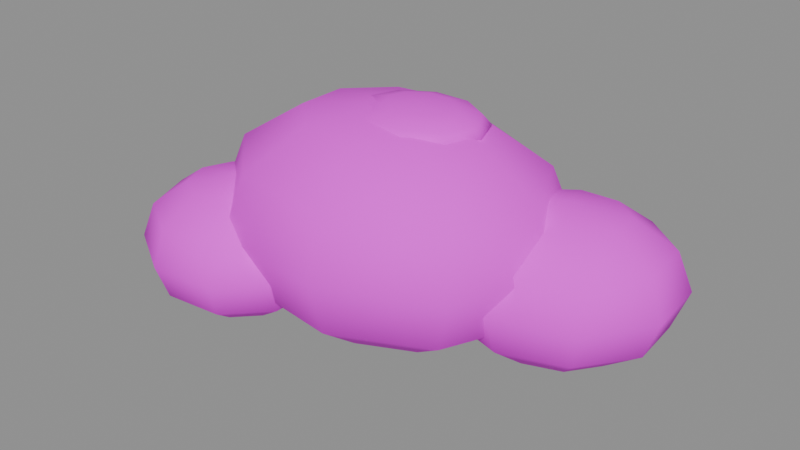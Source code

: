 # Source: deco_rock.blend  (saved by Blender 5.2.45; exported with 4.5.12 LTS)
import bpy
from mathutils import Matrix  # noqa: F401  (used for matrix-valued properties, if any)

bpy.ops.wm.read_factory_settings(use_empty=True)
scene = bpy.context.scene
scene.name = 'Scene'

# ---- images (referenced by path relative to the original .blend; pixels are not part of the script)
import os
ASSET_DIR = os.environ.get("B2B_ASSET_DIR", "")  # directory of the original .blend (textures are referenced by path, not embedded)
HERE = os.path.dirname(os.path.abspath(__file__))  # packed textures are extracted next to this script under _unpacked/

def load_image(name, relpath, width, height, colorspace="sRGB"):
    """Load a texture the original file referenced (path relative to the .blend, or extracted next to this script)."""
    p = next((c for c in (os.path.join(HERE, relpath), os.path.join(ASSET_DIR, relpath)) if relpath and os.path.exists(c)), "")
    if p:
        img = bpy.data.images.load(p, check_existing=True)
        img.name = name
    else:  # same state as the original file: an image datablock whose file is absent (Cycles renders it pink)
        img = bpy.data.images.new(name, width, height)
        img.source = "FILE"
        img.filepath = "//" + (relpath or name)
    img.colorspace_settings.name = colorspace
    return img
img_palette_png = load_image('palette.png', 'palette.png', 1024, 1024, 'sRGB')

# ---- materials (node trees are filled in below, after node groups)
mat_mat_palette = bpy.data.materials.new('mat_palette')

# ---- material node trees
mat_mat_palette.use_nodes = True; mat_mat_palette.node_tree.nodes.clear()
_N = mat_mat_palette.node_tree.nodes; _L = mat_mat_palette.node_tree.links
n0 = _N.new('ShaderNodeBsdfPrincipled'); n0.name = 'Principled BSDF'; n0.location = (-200, 100)
n0.inputs[2].default_value = 0.9
n0.inputs[10].default_value = 0.005
n1 = _N.new('ShaderNodeOutputMaterial'); n1.name = 'Material Output'; n1.location = (200, 100)
n2 = _N.new('ShaderNodeTexImage'); n2.name = 'Image Texture'; n2.location = (0, 0)
n2.image = img_palette_png
n2.extension = 'EXTEND'
_L.new(n0.outputs[0], n1.inputs[0])
_L.new(n2.outputs[0], n0.inputs[0])
n1.is_active_output = True

# ---- meshes
me_deco_rock = bpy.data.meshes.new('deco_rock')
me_deco_rock.from_pydata([(0.0, 0.0, -0.15), (0.4, 0.0, -0.08301), (0.3064, 0.2089, -0.08301), (0.06946, 0.3201, -0.08301), (-0.2, 0.2815, -0.08301), (-0.3759, 0.1112, -0.08301), (-0.3759, -0.1112, -0.08301), (-0.2, -0.2815, -0.08301), (0.06946, -0.3201, -0.08301), (0.3064, -0.2089, -0.08301), (0.6928, 0.0, 0.1), (0.5307, 0.3618, 0.1), (0.1203, 0.5544, 0.1), (-0.3464, 0.4875, 0.1), (-0.651, 0.1925, 0.1), (-0.651, -0.1925, 0.1), (-0.3464, -0.4875, 0.1), (0.1203, -0.5544, 0.1), (0.5307, -0.3618, 0.1), (0.8, 0.0, 0.35), (0.6128, 0.4178, 0.35), (0.1389, 0.6401, 0.35), (-0.4, 0.5629, 0.35), (-0.7518, 0.2223, 0.35), (-0.7518, -0.2223, 0.35), (-0.4, -0.5629, 0.35), (0.1389, -0.6401, 0.35), (0.6128, -0.4178, 0.35), (0.6928, 0.0, 0.6), (0.5307, 0.3618, 0.6), (0.1203, 0.5544, 0.6), (-0.3464, 0.4875, 0.6), (-0.651, 0.1925, 0.6), (-0.651, -0.1925, 0.6), (-0.3464, -0.4875, 0.6), (0.1203, -0.5544, 0.6), (0.5307, -0.3618, 0.6), (0.4, 0.0, 0.783), (0.3064, 0.2089, 0.783), (0.06946, 0.3201, 0.783), (-0.2, 0.2815, 0.783), (-0.3759, 0.1112, 0.783), (-0.3759, -0.1112, 0.783), (-0.2, -0.2815, 0.783), (0.06946, -0.3201, 0.783), (0.3064, -0.2089, 0.783), (0.0, 0.0, 0.85), (0.7, 0.2, -0.12), (0.9207, 0.3174, -0.07445), (0.8057, 0.4091, -0.07445), (0.6412, 0.403, -0.07445), (0.5043, 0.3019, -0.07445), (0.4589, 0.1531, -0.07445), (0.5263, 0.02629, -0.07445), (0.675, -0.01926, -0.07445), (0.8354, 0.03778, -0.07445), (0.9325, 0.1707, -0.07445), (1.082, 0.4033, 0.05), (0.8831, 0.5622, 0.05), (0.5982, 0.5516, 0.05), (0.361, 0.3765, 0.05), (0.2823, 0.1188, 0.05), (0.3991, -0.1009, 0.05), (0.6567, -0.1798, 0.05), (0.9346, -0.08098, 0.05), (1.103, 0.1493, 0.05), (1.141, 0.4347, 0.22), (0.9114, 0.6182, 0.22), (0.5825, 0.606, 0.22), (0.3085, 0.4038, 0.22), (0.2177, 0.1063, 0.22), (0.3526, -0.1474, 0.22), (0.65, -0.2385, 0.22), (0.9708, -0.1244, 0.22), (1.165, 0.1414, 0.22), (1.082, 0.4033, 0.39), (0.8831, 0.5622, 0.39), (0.5982, 0.5516, 0.39), (0.361, 0.3765, 0.39), (0.2823, 0.1188, 0.39), (0.3991, -0.1009, 0.39), (0.6567, -0.1798, 0.39), (0.9346, -0.08098, 0.39), (1.103, 0.1493, 0.39), (0.9207, 0.3174, 0.5144), (0.8057, 0.4091, 0.5144), (0.6412, 0.403, 0.5144), (0.5043, 0.3019, 0.5144), (0.4589, 0.1531, 0.5144), (0.5263, 0.02629, 0.5144), (0.675, -0.01926, 0.5144), (0.8354, 0.03778, 0.5144), (0.9325, 0.1707, 0.5144), (0.7, 0.2, 0.56), (-0.55, -0.35, -0.1), (-0.3414, -0.4343, -0.05981), (-0.342, -0.2954, -0.05981), (-0.44, -0.182, -0.05981), (-0.5894, -0.1473, -0.05981), (-0.7204, -0.2074, -0.05981), (-0.7717, -0.3342, -0.05981), (-0.7192, -0.4684, -0.05981), (-0.5876, -0.5473, -0.05981), (-0.4383, -0.5338, -0.05981), (-0.1887, -0.496, 0.05), (-0.1898, -0.2554, 0.05), (-0.3595, -0.05904, 0.05), (-0.6183, 0.001149, 0.05), (-0.8452, -0.103, 0.05), (-0.9339, -0.3227, 0.05), (-0.843, -0.5552, 0.05), (-0.6151, -0.6917, 0.05), (-0.3566, -0.6683, 0.05), (-0.1328, -0.5186, 0.2), (-0.1341, -0.2407, 0.2), (-0.33, -0.01403, 0.2), (-0.6288, 0.05547, 0.2), (-0.8908, -0.06475, 0.2), (-0.9933, -0.3184, 0.2), (-0.8884, -0.5869, 0.2), (-0.6251, -0.7445, 0.2), (-0.3267, -0.7175, 0.2), (-0.1887, -0.496, 0.35), (-0.1898, -0.2554, 0.35), (-0.3595, -0.05904, 0.35), (-0.6183, 0.001149, 0.35), (-0.8452, -0.103, 0.35), (-0.9339, -0.3227, 0.35), (-0.843, -0.5552, 0.35), (-0.6151, -0.6917, 0.35), (-0.3566, -0.6683, 0.35), (-0.3414, -0.4343, 0.4598), (-0.342, -0.2954, 0.4598), (-0.44, -0.182, 0.4598), (-0.5894, -0.1473, 0.4598), (-0.7204, -0.2074, 0.4598), (-0.7717, -0.3342, 0.4598), (-0.7192, -0.4684, 0.4598), (-0.5876, -0.5473, 0.4598), (-0.4383, -0.5338, 0.4598), (-0.55, -0.35, 0.5), (0.1, 0.05, 0.7), (0.25, 0.05, 0.7107), (0.2214, 0.1235, 0.7107), (0.1464, 0.1689, 0.7107), (0.05365, 0.1689, 0.7107), (-0.02135, 0.1235, 0.7107), (-0.05, 0.05, 0.7107), (-0.02135, -0.02347, 0.7107), (0.05365, -0.06888, 0.7107), (0.1464, -0.06888, 0.7107), (0.2214, -0.02347, 0.7107), (0.3598, 0.05, 0.74), (0.3102, 0.1773, 0.74), (0.1803, 0.2559, 0.74), (0.01972, 0.2559, 0.74), (-0.1102, 0.1773, 0.74), (-0.1598, 0.05, 0.74), (-0.1102, -0.07726, 0.74), (0.01972, -0.1559, 0.74), (0.1803, -0.1559, 0.74), (0.3102, -0.07726, 0.74), (0.4, 0.05, 0.78), (0.3427, 0.1969, 0.78), (0.1927, 0.2878, 0.78), (0.007295, 0.2878, 0.78), (-0.1427, 0.1969, 0.78), (-0.2, 0.05, 0.78), (-0.1427, -0.09695, 0.78), (0.007295, -0.1878, 0.78), (0.1927, -0.1878, 0.78), (0.3427, -0.09695, 0.78), (0.3598, 0.05, 0.82), (0.3102, 0.1773, 0.82), (0.1803, 0.2559, 0.82), (0.01972, 0.2559, 0.82), (-0.1102, 0.1773, 0.82), (-0.1598, 0.05, 0.82), (-0.1102, -0.07726, 0.82), (0.01972, -0.1559, 0.82), (0.1803, -0.1559, 0.82), (0.3102, -0.07726, 0.82), (0.25, 0.05, 0.8493), (0.2214, 0.1235, 0.8493), (0.1464, 0.1689, 0.8493), (0.05365, 0.1689, 0.8493), (-0.02135, 0.1235, 0.8493), (-0.05, 0.05, 0.8493), (-0.02135, -0.02347, 0.8493), (0.05365, -0.06888, 0.8493), (0.1464, -0.06888, 0.8493), (0.2214, -0.02347, 0.8493), (0.1, 0.05, 0.86)], [], [(0, 2, 1), (0, 3, 2), (0, 4, 3), (0, 5, 4), (0, 6, 5), (0, 7, 6), (0, 8, 7), (0, 9, 8), (0, 1, 9), (1, 2, 11, 10), (2, 3, 12, 11), (3, 4, 13, 12), (4, 5, 14, 13), (5, 6, 15, 14), (6, 7, 16, 15), (7, 8, 17, 16), (8, 9, 18, 17), (9, 1, 10, 18), (10, 11, 20, 19), (11, 12, 21, 20), (12, 13, 22, 21), (13, 14, 23, 22), (14, 15, 24, 23), (15, 16, 25, 24), (16, 17, 26, 25), (17, 18, 27, 26), (18, 10, 19, 27), (19, 20, 29, 28), (20, 21, 30, 29), (21, 22, 31, 30), (22, 23, 32, 31), (23, 24, 33, 32), (24, 25, 34, 33), (25, 26, 35, 34), (26, 27, 36, 35), (27, 19, 28, 36), (28, 29, 38, 37), (29, 30, 39, 38), (30, 31, 40, 39), (31, 32, 41, 40), (32, 33, 42, 41), (33, 34, 43, 42), (34, 35, 44, 43), (35, 36, 45, 44), (36, 28, 37, 45), (37, 38, 46), (38, 39, 46), (39, 40, 46), (40, 41, 46), (41, 42, 46), (42, 43, 46), (43, 44, 46), (44, 45, 46), (45, 37, 46), (47, 49, 48), (47, 50, 49), (47, 51, 50), (47, 52, 51), (47, 53, 52), (47, 54, 53), (47, 55, 54), (47, 56, 55), (47, 48, 56), (48, 49, 58, 57), (49, 50, 59, 58), (50, 51, 60, 59), (51, 52, 61, 60), (52, 53, 62, 61), (53, 54, 63, 62), (54, 55, 64, 63), (55, 56, 65, 64), (56, 48, 57, 65), (57, 58, 67, 66), (58, 59, 68, 67), (59, 60, 69, 68), (60, 61, 70, 69), (61, 62, 71, 70), (62, 63, 72, 71), (63, 64, 73, 72), (64, 65, 74, 73), (65, 57, 66, 74), (66, 67, 76, 75), (67, 68, 77, 76), (68, 69, 78, 77), (69, 70, 79, 78), (70, 71, 80, 79), (71, 72, 81, 80), (72, 73, 82, 81), (73, 74, 83, 82), (74, 66, 75, 83), (75, 76, 85, 84), (76, 77, 86, 85), (77, 78, 87, 86), (78, 79, 88, 87), (79, 80, 89, 88), (80, 81, 90, 89), (81, 82, 91, 90), (82, 83, 92, 91), (83, 75, 84, 92), (84, 85, 93), (85, 86, 93), (86, 87, 93), (87, 88, 93), (88, 89, 93), (89, 90, 93), (90, 91, 93), (91, 92, 93), (92, 84, 93), (94, 96, 95), (94, 97, 96), (94, 98, 97), (94, 99, 98), (94, 100, 99), (94, 101, 100), (94, 102, 101), (94, 103, 102), (94, 95, 103), (95, 96, 105, 104), (96, 97, 106, 105), (97, 98, 107, 106), (98, 99, 108, 107), (99, 100, 109, 108), (100, 101, 110, 109), (101, 102, 111, 110), (102, 103, 112, 111), (103, 95, 104, 112), (104, 105, 114, 113), (105, 106, 115, 114), (106, 107, 116, 115), (107, 108, 117, 116), (108, 109, 118, 117), (109, 110, 119, 118), (110, 111, 120, 119), (111, 112, 121, 120), (112, 104, 113, 121), (113, 114, 123, 122), (114, 115, 124, 123), (115, 116, 125, 124), (116, 117, 126, 125), (117, 118, 127, 126), (118, 119, 128, 127), (119, 120, 129, 128), (120, 121, 130, 129), (121, 113, 122, 130), (122, 123, 132, 131), (123, 124, 133, 132), (124, 125, 134, 133), (125, 126, 135, 134), (126, 127, 136, 135), (127, 128, 137, 136), (128, 129, 138, 137), (129, 130, 139, 138), (130, 122, 131, 139), (131, 132, 140), (132, 133, 140), (133, 134, 140), (134, 135, 140), (135, 136, 140), (136, 137, 140), (137, 138, 140), (138, 139, 140), (139, 131, 140), (141, 143, 142), (141, 144, 143), (141, 145, 144), (141, 146, 145), (141, 147, 146), (141, 148, 147), (141, 149, 148), (141, 150, 149), (141, 151, 150), (141, 142, 151), (142, 143, 153, 152), (143, 144, 154, 153), (144, 145, 155, 154), (145, 146, 156, 155), (146, 147, 157, 156), (147, 148, 158, 157), (148, 149, 159, 158), (149, 150, 160, 159), (150, 151, 161, 160), (151, 142, 152, 161), (152, 153, 163, 162), (153, 154, 164, 163), (154, 155, 165, 164), (155, 156, 166, 165), (156, 157, 167, 166), (157, 158, 168, 167), (158, 159, 169, 168), (159, 160, 170, 169), (160, 161, 171, 170), (161, 152, 162, 171), (162, 163, 173, 172), (163, 164, 174, 173), (164, 165, 175, 174), (165, 166, 176, 175), (166, 167, 177, 176), (167, 168, 178, 177), (168, 169, 179, 178), (169, 170, 180, 179), (170, 171, 181, 180), (171, 162, 172, 181), (172, 173, 183, 182), (173, 174, 184, 183), (174, 175, 185, 184), (175, 176, 186, 185), (176, 177, 187, 186), (177, 178, 188, 187), (178, 179, 189, 188), (179, 180, 190, 189), (180, 181, 191, 190), (181, 172, 182, 191), (182, 183, 192), (183, 184, 192), (184, 185, 192), (185, 186, 192), (186, 187, 192), (187, 188, 192), (188, 189, 192), (189, 190, 192), (190, 191, 192), (191, 182, 192)])
me_deco_rock.polygons.foreach_set('use_smooth', [True] * 222)
_uv = me_deco_rock.uv_layers.new(name='UVMap')
_uv.uv.foreach_set('vector', [0.4367, 0.765, 0.4557, 0.7714, 0.4503, 0.7714, 0.4367, 0.765, 0.4522, 0.7714, 0.4557, 0.7714, 0.4367, 0.765, 0.4415, 0.7714, 0.4522, 0.7714, 0.4367, 0.765, 0.4285, 0.7714, 0.4415, 0.7714, 0.4367, 0.765, 0.4193, 0.7714, 0.4285, 0.7714, 0.4367, 0.765, 0.4183, 0.7714, 0.4193, 0.7714, 0.4367, 0.765, 0.4259, 0.7714, 0.4183, 0.7714, 0.4367, 0.765, 0.4385, 0.7714, 0.4259, 0.7714, 0.4367, 0.765, 0.4503, 0.7714, 0.4385, 0.7714, 0.4503, 0.7714, 0.4557, 0.7714, 0.4696, 0.7888, 0.4602, 0.7888, 0.4557, 0.7714, 0.4522, 0.7714, 0.4636, 0.7888, 0.4696, 0.7888, 0.4522, 0.7714, 0.4415, 0.7714, 0.445, 0.7888, 0.4636, 0.7888, 0.4415, 0.7714, 0.4285, 0.7714, 0.4225, 0.7888, 0.445, 0.7888, 0.4285, 0.7714, 0.4193, 0.7714, 0.4066, 0.7888, 0.4225, 0.7888, 0.4193, 0.7714, 0.4183, 0.7714, 0.4048, 0.7888, 0.4066, 0.7888, 0.4183, 0.7714, 0.4259, 0.7714, 0.4179, 0.7888, 0.4048, 0.7888, 0.4259, 0.7714, 0.4385, 0.7714, 0.4398, 0.7888, 0.4179, 0.7888, 0.4385, 0.7714, 0.4503, 0.7714, 0.4602, 0.7888, 0.4398, 0.7888, 0.4602, 0.7888, 0.4696, 0.7888, 0.4747, 0.8125, 0.4639, 0.8125, 0.4696, 0.7888, 0.4636, 0.7888, 0.4678, 0.8125, 0.4747, 0.8125, 0.4636, 0.7888, 0.445, 0.7888, 0.4463, 0.8125, 0.4678, 0.8125, 0.445, 0.7888, 0.4225, 0.7888, 0.4203, 0.8125, 0.4463, 0.8125, 0.4225, 0.7888, 0.4066, 0.7888, 0.402, 0.8125, 0.4203, 0.8125, 0.4066, 0.7888, 0.4048, 0.7888, 0.3999, 0.8125, 0.402, 0.8125, 0.4048, 0.7888, 0.4179, 0.7888, 0.415, 0.8125, 0.3999, 0.8125, 0.4179, 0.7888, 0.4398, 0.7888, 0.4403, 0.8125, 0.415, 0.8125, 0.4398, 0.7888, 0.4602, 0.7888, 0.4639, 0.8125, 0.4403, 0.8125, 0.4639, 0.8125, 0.4747, 0.8125, 0.4696, 0.8362, 0.4602, 0.8362, 0.4747, 0.8125, 0.4678, 0.8125, 0.4636, 0.8362, 0.4696, 0.8362, 0.4678, 0.8125, 0.4463, 0.8125, 0.445, 0.8362, 0.4636, 0.8362, 0.4463, 0.8125, 0.4203, 0.8125, 0.4225, 0.8362, 0.445, 0.8362, 0.4203, 0.8125, 0.402, 0.8125, 0.4066, 0.8362, 0.4225, 0.8362, 0.402, 0.8125, 0.3999, 0.8125, 0.4048, 0.8362, 0.4066, 0.8362, 0.3999, 0.8125, 0.415, 0.8125, 0.4179, 0.8362, 0.4048, 0.8362, 0.415, 0.8125, 0.4403, 0.8125, 0.4398, 0.8362, 0.4179, 0.8362, 0.4403, 0.8125, 0.4639, 0.8125, 0.4602, 0.8362, 0.4398, 0.8362, 0.3352, 0.8362, 0.3446, 0.8362, 0.3307, 0.8536, 0.3253, 0.8536, 0.3446, 0.8362, 0.3386, 0.8362, 0.3272, 0.8536, 0.3307, 0.8536, 0.3386, 0.8362, 0.32, 0.8362, 0.3165, 0.8536, 0.3272, 0.8536, 0.32, 0.8362, 0.2975, 0.8362, 0.3035, 0.8536, 0.3165, 0.8536, 0.2975, 0.8362, 0.2816, 0.8362, 0.2943, 0.8536, 0.3035, 0.8536, 0.2816, 0.8362, 0.2798, 0.8362, 0.2933, 0.8536, 0.2943, 0.8536, 0.2798, 0.8362, 0.2929, 0.8362, 0.3009, 0.8536, 0.2933, 0.8536, 0.2929, 0.8362, 0.3148, 0.8362, 0.3135, 0.8536, 0.3009, 0.8536, 0.3148, 0.8362, 0.3352, 0.8362, 0.3253, 0.8536, 0.3135, 0.8536, 0.3253, 0.8536, 0.3307, 0.8536, 0.3117, 0.86, 0.3307, 0.8536, 0.3272, 0.8536, 0.3117, 0.86, 0.3272, 0.8536, 0.3165, 0.8536, 0.3117, 0.86, 0.3165, 0.8536, 0.3035, 0.8536, 0.3117, 0.86, 0.3035, 0.8536, 0.2943, 0.8536, 0.3117, 0.86, 0.2943, 0.8536, 0.2933, 0.8536, 0.3117, 0.86, 0.2933, 0.8536, 0.3009, 0.8536, 0.3117, 0.86, 0.3009, 0.8536, 0.3135, 0.8536, 0.3117, 0.86, 0.3135, 0.8536, 0.3253, 0.8536, 0.3117, 0.86, 0.4386, 0.765, 0.4574, 0.7714, 0.4581, 0.7714, 0.4386, 0.765, 0.4478, 0.7714, 0.4574, 0.7714, 0.4386, 0.765, 0.434, 0.7714, 0.4478, 0.7714, 0.4386, 0.765, 0.4223, 0.7714, 0.434, 0.7714, 0.4386, 0.765, 0.4182, 0.7714, 0.4223, 0.7714, 0.4386, 0.765, 0.4237, 0.7714, 0.4182, 0.7714, 0.4386, 0.765, 0.4362, 0.7714, 0.4237, 0.7714, 0.4386, 0.765, 0.4497, 0.7714, 0.4362, 0.7714, 0.4386, 0.765, 0.4581, 0.7714, 0.4497, 0.7714, 0.4581, 0.7714, 0.4574, 0.7714, 0.4711, 0.7888, 0.4724, 0.7888, 0.4574, 0.7714, 0.4478, 0.7714, 0.4546, 0.7888, 0.4711, 0.7888, 0.4478, 0.7714, 0.434, 0.7714, 0.4306, 0.7888, 0.4546, 0.7888, 0.434, 0.7714, 0.4223, 0.7714, 0.4104, 0.7888, 0.4306, 0.7888, 0.4223, 0.7714, 0.4182, 0.7714, 0.4033, 0.7888, 0.4104, 0.7888, 0.4182, 0.7714, 0.4237, 0.7714, 0.4128, 0.7888, 0.4033, 0.7888, 0.4237, 0.7714, 0.4362, 0.7714, 0.4344, 0.7888, 0.4128, 0.7888, 0.4362, 0.7714, 0.4497, 0.7714, 0.4579, 0.7888, 0.4344, 0.7888, 0.4497, 0.7714, 0.4581, 0.7714, 0.4724, 0.7888, 0.4579, 0.7888, 0.4724, 0.7888, 0.4711, 0.7888, 0.4761, 0.8125, 0.4776, 0.8125, 0.4711, 0.7888, 0.4546, 0.7888, 0.4571, 0.8125, 0.4761, 0.8125, 0.4546, 0.7888, 0.4306, 0.7888, 0.4294, 0.8125, 0.4571, 0.8125, 0.4306, 0.7888, 0.4104, 0.7888, 0.406, 0.8125, 0.4294, 0.8125, 0.4104, 0.7888, 0.4033, 0.7888, 0.3979, 0.8125, 0.406, 0.8125, 0.4033, 0.7888, 0.4128, 0.7888, 0.4088, 0.8125, 0.3979, 0.8125, 0.4128, 0.7888, 0.4344, 0.7888, 0.4337, 0.8125, 0.4088, 0.8125, 0.4344, 0.7888, 0.4579, 0.7888, 0.4609, 0.8125, 0.4337, 0.8125, 0.4579, 0.7888, 0.4724, 0.7888, 0.4776, 0.8125, 0.4609, 0.8125, 0.4776, 0.8125, 0.4761, 0.8125, 0.4711, 0.8362, 0.4724, 0.8362, 0.4761, 0.8125, 0.4571, 0.8125, 0.4546, 0.8362, 0.4711, 0.8362, 0.4571, 0.8125, 0.4294, 0.8125, 0.4306, 0.8362, 0.4546, 0.8362, 0.4294, 0.8125, 0.406, 0.8125, 0.4104, 0.8362, 0.4306, 0.8362, 0.406, 0.8125, 0.3979, 0.8125, 0.4033, 0.8362, 0.4104, 0.8362, 0.3979, 0.8125, 0.4088, 0.8125, 0.4128, 0.8362, 0.4033, 0.8362, 0.4088, 0.8125, 0.4337, 0.8125, 0.4344, 0.8362, 0.4128, 0.8362, 0.4337, 0.8125, 0.4609, 0.8125, 0.4579, 0.8362, 0.4344, 0.8362, 0.4609, 0.8125, 0.4776, 0.8125, 0.4724, 0.8362, 0.4579, 0.8362, 0.3474, 0.8362, 0.3461, 0.8362, 0.3324, 0.8536, 0.3331, 0.8536, 0.3461, 0.8362, 0.3296, 0.8362, 0.3228, 0.8536, 0.3324, 0.8536, 0.3296, 0.8362, 0.3056, 0.8362, 0.309, 0.8536, 0.3228, 0.8536, 0.3056, 0.8362, 0.2854, 0.8362, 0.2973, 0.8536, 0.309, 0.8536, 0.2854, 0.8362, 0.2783, 0.8362, 0.2932, 0.8536, 0.2973, 0.8536, 0.2783, 0.8362, 0.2878, 0.8362, 0.2987, 0.8536, 0.2932, 0.8536, 0.2878, 0.8362, 0.3094, 0.8362, 0.3112, 0.8536, 0.2987, 0.8536, 0.3094, 0.8362, 0.3329, 0.8362, 0.3247, 0.8536, 0.3112, 0.8536, 0.3329, 0.8362, 0.3474, 0.8362, 0.3331, 0.8536, 0.3247, 0.8536, 0.3331, 0.8536, 0.3324, 0.8536, 0.3136, 0.86, 0.3324, 0.8536, 0.3228, 0.8536, 0.3136, 0.86, 0.3228, 0.8536, 0.309, 0.8536, 0.3136, 0.86, 0.309, 0.8536, 0.2973, 0.8536, 0.3136, 0.86, 0.2973, 0.8536, 0.2932, 0.8536, 0.3136, 0.86, 0.2932, 0.8536, 0.2987, 0.8536, 0.3136, 0.86, 0.2987, 0.8536, 0.3112, 0.8536, 0.3136, 0.86, 0.3112, 0.8536, 0.3247, 0.8536, 0.3136, 0.86, 0.3247, 0.8536, 0.3331, 0.8536, 0.3136, 0.86, 0.4379, 0.765, 0.4543, 0.7714, 0.4452, 0.7714, 0.4379, 0.765, 0.4558, 0.7714, 0.4543, 0.7714, 0.4379, 0.765, 0.4489, 0.7714, 0.4558, 0.7714, 0.4379, 0.765, 0.4369, 0.7714, 0.4489, 0.7714, 0.4379, 0.765, 0.4254, 0.7714, 0.4369, 0.7714, 0.4379, 0.765, 0.4198, 0.7714, 0.4254, 0.7714, 0.4379, 0.765, 0.4226, 0.7714, 0.4198, 0.7714, 0.4379, 0.765, 0.4327, 0.7714, 0.4226, 0.7714, 0.4379, 0.765, 0.4452, 0.7714, 0.4327, 0.7714, 0.4452, 0.7714, 0.4543, 0.7714, 0.4662, 0.7888, 0.4505, 0.7888, 0.4543, 0.7714, 0.4558, 0.7714, 0.4688, 0.7888, 0.4662, 0.7888, 0.4558, 0.7714, 0.4489, 0.7714, 0.4569, 0.7888, 0.4688, 0.7888, 0.4489, 0.7714, 0.4369, 0.7714, 0.4361, 0.7888, 0.4569, 0.7888, 0.4369, 0.7714, 0.4254, 0.7714, 0.4162, 0.7888, 0.4361, 0.7888, 0.4254, 0.7714, 0.4198, 0.7714, 0.4065, 0.7888, 0.4162, 0.7888, 0.4198, 0.7714, 0.4226, 0.7714, 0.4114, 0.7888, 0.4065, 0.7888, 0.4226, 0.7714, 0.4327, 0.7714, 0.4288, 0.7888, 0.4114, 0.7888, 0.4327, 0.7714, 0.4452, 0.7714, 0.4505, 0.7888, 0.4288, 0.7888, 0.4505, 0.7888, 0.4662, 0.7888, 0.4706, 0.8125, 0.4524, 0.8125, 0.4662, 0.7888, 0.4688, 0.7888, 0.4736, 0.8125, 0.4706, 0.8125, 0.4688, 0.7888, 0.4569, 0.7888, 0.4598, 0.8125, 0.4736, 0.8125, 0.4569, 0.7888, 0.4361, 0.7888, 0.4359, 0.8125, 0.4598, 0.8125, 0.4361, 0.7888, 0.4162, 0.7888, 0.4129, 0.8125, 0.4359, 0.8125, 0.4162, 0.7888, 0.4065, 0.7888, 0.4016, 0.8125, 0.4129, 0.8125, 0.4065, 0.7888, 0.4114, 0.7888, 0.4073, 0.8125, 0.4016, 0.8125, 0.4114, 0.7888, 0.4288, 0.7888, 0.4274, 0.8125, 0.4073, 0.8125, 0.4288, 0.7888, 0.4505, 0.7888, 0.4524, 0.8125, 0.4274, 0.8125, 0.4524, 0.8125, 0.4706, 0.8125, 0.4662, 0.8362, 0.4505, 0.8362, 0.4706, 0.8125, 0.4736, 0.8125, 0.4688, 0.8362, 0.4662, 0.8362, 0.4736, 0.8125, 0.4598, 0.8125, 0.4569, 0.8362, 0.4688, 0.8362, 0.4598, 0.8125, 0.4359, 0.8125, 0.4361, 0.8362, 0.4569, 0.8362, 0.4359, 0.8125, 0.4129, 0.8125, 0.4162, 0.8362, 0.4361, 0.8362, 0.4129, 0.8125, 0.4016, 0.8125, 0.4065, 0.8362, 0.4162, 0.8362, 0.4016, 0.8125, 0.4073, 0.8125, 0.4114, 0.8362, 0.4065, 0.8362, 0.4073, 0.8125, 0.4274, 0.8125, 0.4288, 0.8362, 0.4114, 0.8362, 0.4274, 0.8125, 0.4524, 0.8125, 0.4505, 0.8362, 0.4288, 0.8362, 0.3255, 0.8362, 0.3412, 0.8362, 0.3293, 0.8536, 0.3202, 0.8536, 0.3412, 0.8362, 0.3438, 0.8362, 0.3308, 0.8536, 0.3293, 0.8536, 0.3438, 0.8362, 0.3319, 0.8362, 0.3239, 0.8536, 0.3308, 0.8536, 0.3319, 0.8362, 0.3111, 0.8362, 0.3119, 0.8536, 0.3239, 0.8536, 0.3111, 0.8362, 0.2912, 0.8362, 0.3004, 0.8536, 0.3119, 0.8536, 0.2912, 0.8362, 0.2815, 0.8362, 0.2948, 0.8536, 0.3004, 0.8536, 0.2815, 0.8362, 0.2864, 0.8362, 0.2976, 0.8536, 0.2948, 0.8536, 0.2864, 0.8362, 0.3038, 0.8362, 0.3077, 0.8536, 0.2976, 0.8536, 0.3038, 0.8362, 0.3255, 0.8362, 0.3202, 0.8536, 0.3077, 0.8536, 0.3202, 0.8536, 0.3293, 0.8536, 0.3129, 0.86, 0.3293, 0.8536, 0.3308, 0.8536, 0.3129, 0.86, 0.3308, 0.8536, 0.3239, 0.8536, 0.3129, 0.86, 0.3239, 0.8536, 0.3119, 0.8536, 0.3129, 0.86, 0.3119, 0.8536, 0.3004, 0.8536, 0.3129, 0.86, 0.3004, 0.8536, 0.2948, 0.8536, 0.3129, 0.86, 0.2948, 0.8536, 0.2976, 0.8536, 0.3129, 0.86, 0.2976, 0.8536, 0.3077, 0.8536, 0.3129, 0.86, 0.3077, 0.8536, 0.3202, 0.8536, 0.3129, 0.86, 0.8125, 0.3848, 0.8313, 0.3918, 0.8257, 0.3918, 0.8125, 0.3848, 0.8298, 0.3918, 0.8313, 0.3918, 0.8125, 0.3848, 0.8216, 0.3918, 0.8298, 0.3918, 0.8125, 0.3848, 0.81, 0.3918, 0.8216, 0.3918, 0.8125, 0.3848, 0.7993, 0.3918, 0.81, 0.3918, 0.8125, 0.3848, 0.7937, 0.3918, 0.7993, 0.3918, 0.8125, 0.3848, 0.7952, 0.3918, 0.7937, 0.3918, 0.8125, 0.3848, 0.8034, 0.3918, 0.7952, 0.3918, 0.8125, 0.3848, 0.815, 0.3918, 0.8034, 0.3918, 0.8125, 0.3848, 0.8257, 0.3918, 0.815, 0.3918, 0.8257, 0.3918, 0.8313, 0.3918, 0.8451, 0.4111, 0.8353, 0.4111, 0.8313, 0.3918, 0.8298, 0.3918, 0.8424, 0.4111, 0.8451, 0.4111, 0.8298, 0.3918, 0.8216, 0.3918, 0.8283, 0.4111, 0.8424, 0.4111, 0.8216, 0.3918, 0.81, 0.3918, 0.8081, 0.4111, 0.8283, 0.4111, 0.81, 0.3918, 0.7993, 0.3918, 0.7897, 0.4111, 0.8081, 0.4111, 0.7993, 0.3918, 0.7937, 0.3918, 0.7799, 0.4111, 0.7897, 0.4111, 0.7937, 0.3918, 0.7952, 0.3918, 0.7826, 0.4111, 0.7799, 0.4111, 0.7952, 0.3918, 0.8034, 0.3918, 0.7967, 0.4111, 0.7826, 0.4111, 0.8034, 0.3918, 0.815, 0.3918, 0.8169, 0.4111, 0.7967, 0.4111, 0.815, 0.3918, 0.8257, 0.3918, 0.8353, 0.4111, 0.8169, 0.4111, 0.8353, 0.4111, 0.8451, 0.4111, 0.8501, 0.4375, 0.8389, 0.4375, 0.8451, 0.4111, 0.8424, 0.4111, 0.847, 0.4375, 0.8501, 0.4375, 0.8424, 0.4111, 0.8283, 0.4111, 0.8307, 0.4375, 0.847, 0.4375, 0.8283, 0.4111, 0.8081, 0.4111, 0.8075, 0.4375, 0.8307, 0.4375, 0.8081, 0.4111, 0.7897, 0.4111, 0.7861, 0.4375, 0.8075, 0.4375, 0.7897, 0.4111, 0.7799, 0.4111, 0.7749, 0.4375, 0.7861, 0.4375, 0.7799, 0.4111, 0.7826, 0.4111, 0.778, 0.4375, 0.7749, 0.4375, 0.7826, 0.4111, 0.7967, 0.4111, 0.7943, 0.4375, 0.778, 0.4375, 0.7967, 0.4111, 0.8169, 0.4111, 0.8175, 0.4375, 0.7943, 0.4375, 0.8169, 0.4111, 0.8353, 0.4111, 0.8389, 0.4375, 0.8175, 0.4375, 0.8389, 0.4375, 0.8501, 0.4375, 0.8451, 0.4639, 0.8353, 0.4639, 0.8501, 0.4375, 0.847, 0.4375, 0.8424, 0.4639, 0.8451, 0.4639, 0.847, 0.4375, 0.8307, 0.4375, 0.8283, 0.4639, 0.8424, 0.4639, 0.8307, 0.4375, 0.8075, 0.4375, 0.8081, 0.4639, 0.8283, 0.4639, 0.8075, 0.4375, 0.7861, 0.4375, 0.7897, 0.4639, 0.8081, 0.4639, 0.7861, 0.4375, 0.7749, 0.4375, 0.7799, 0.4639, 0.7897, 0.4639, 0.7749, 0.4375, 0.778, 0.4375, 0.7826, 0.4639, 0.7799, 0.4639, 0.778, 0.4375, 0.7943, 0.4375, 0.7967, 0.4639, 0.7826, 0.4639, 0.7943, 0.4375, 0.8175, 0.4375, 0.8169, 0.4639, 0.7967, 0.4639, 0.8175, 0.4375, 0.8389, 0.4375, 0.8353, 0.4639, 0.8169, 0.4639, 0.8353, 0.4639, 0.8451, 0.4639, 0.8313, 0.4832, 0.8257, 0.4832, 0.8451, 0.4639, 0.8424, 0.4639, 0.8298, 0.4832, 0.8313, 0.4832, 0.8424, 0.4639, 0.8283, 0.4639, 0.8216, 0.4832, 0.8298, 0.4832, 0.8283, 0.4639, 0.8081, 0.4639, 0.81, 0.4832, 0.8216, 0.4832, 0.8081, 0.4639, 0.7897, 0.4639, 0.7993, 0.4832, 0.81, 0.4832, 0.7897, 0.4639, 0.7799, 0.4639, 0.7937, 0.4832, 0.7993, 0.4832, 0.7799, 0.4639, 0.7826, 0.4639, 0.7952, 0.4832, 0.7937, 0.4832, 0.7826, 0.4639, 0.7967, 0.4639, 0.8034, 0.4832, 0.7952, 0.4832, 0.7967, 0.4639, 0.8169, 0.4639, 0.815, 0.4832, 0.8034, 0.4832, 0.8169, 0.4639, 0.8353, 0.4639, 0.8257, 0.4832, 0.815, 0.4832, 0.8257, 0.4832, 0.8313, 0.4832, 0.8125, 0.4902, 0.8313, 0.4832, 0.8298, 0.4832, 0.8125, 0.4902, 0.8298, 0.4832, 0.8216, 0.4832, 0.8125, 0.4902, 0.8216, 0.4832, 0.81, 0.4832, 0.8125, 0.4902, 0.81, 0.4832, 0.7993, 0.4832, 0.8125, 0.4902, 0.7993, 0.4832, 0.7937, 0.4832, 0.8125, 0.4902, 0.7937, 0.4832, 0.7952, 0.4832, 0.8125, 0.4902, 0.7952, 0.4832, 0.8034, 0.4832, 0.8125, 0.4902, 0.8034, 0.4832, 0.815, 0.4832, 0.8125, 0.4902, 0.815, 0.4832, 0.8257, 0.4832, 0.8125, 0.4902])
me_deco_rock.materials.append(mat_mat_palette)
me_deco_rock.update()

# ---- objects
ob_deco_rock = bpy.data.objects.new('deco_rock', me_deco_rock)

# ---- transforms, parenting, visibility, modifiers, constraints
ob_deco_rock.location = (0.0, 0.0, 0.0)

# ---- collection membership
scene.collection.objects.link(ob_deco_rock)

# ---- scene / render settings (as saved in the file)
scene.frame_start = 1; scene.frame_end = 250; scene.frame_set(1)
scene.render.engine = 'BLENDER_EEVEE_NEXT'
scene.render.fps = 30
scene.render.bake_bias = 0.0
scene.render.bake_samples = 0
scene.render.compositor_device = 'GPU'
scene.eevee.use_volume_custom_range = False
scene.eevee.fast_gi_thickness_near = 0.1
scene.eevee.fast_gi_thickness_far = 0.0
scene.eevee.ray_tracing_options.screen_trace_thickness = 0.1
bpy.context.view_layer.update()

# ---- added for rendering (the .blend has no active camera and no usable light): camera, sun + grey world if the file has none
cam_auto = bpy.data.cameras.new('AutoCamera')
cam_auto.lens = 50.0
cam_auto.sensor_width = 36.0
cam_auto.clip_end = 1000.0
ob_auto_camera = bpy.data.objects.new('AutoCamera', cam_auto)
scene.collection.objects.link(ob_auto_camera)
ob_auto_camera.location = (2.6357, -3.11206, 2.39491)
ob_auto_camera.rotation_euler = (1.09748, -7.21219e-08, 0.694738)
scene.camera = ob_auto_camera
light_auto_sun = bpy.data.lights.new('AutoSun', 'SUN')
light_auto_sun.energy = 3.0
light_auto_sun.angle = 0.0523599
ob_auto_sun = bpy.data.objects.new('AutoSun', light_auto_sun)
scene.collection.objects.link(ob_auto_sun)
ob_auto_sun.rotation_euler = (0.872665, 0.174533, 0.523599)
if scene.world is None:
    world_auto = bpy.data.worlds.new('AutoWorld')
    world_auto.color = (0.3, 0.3, 0.3)
    scene.world = world_auto
bpy.context.view_layer.update()

